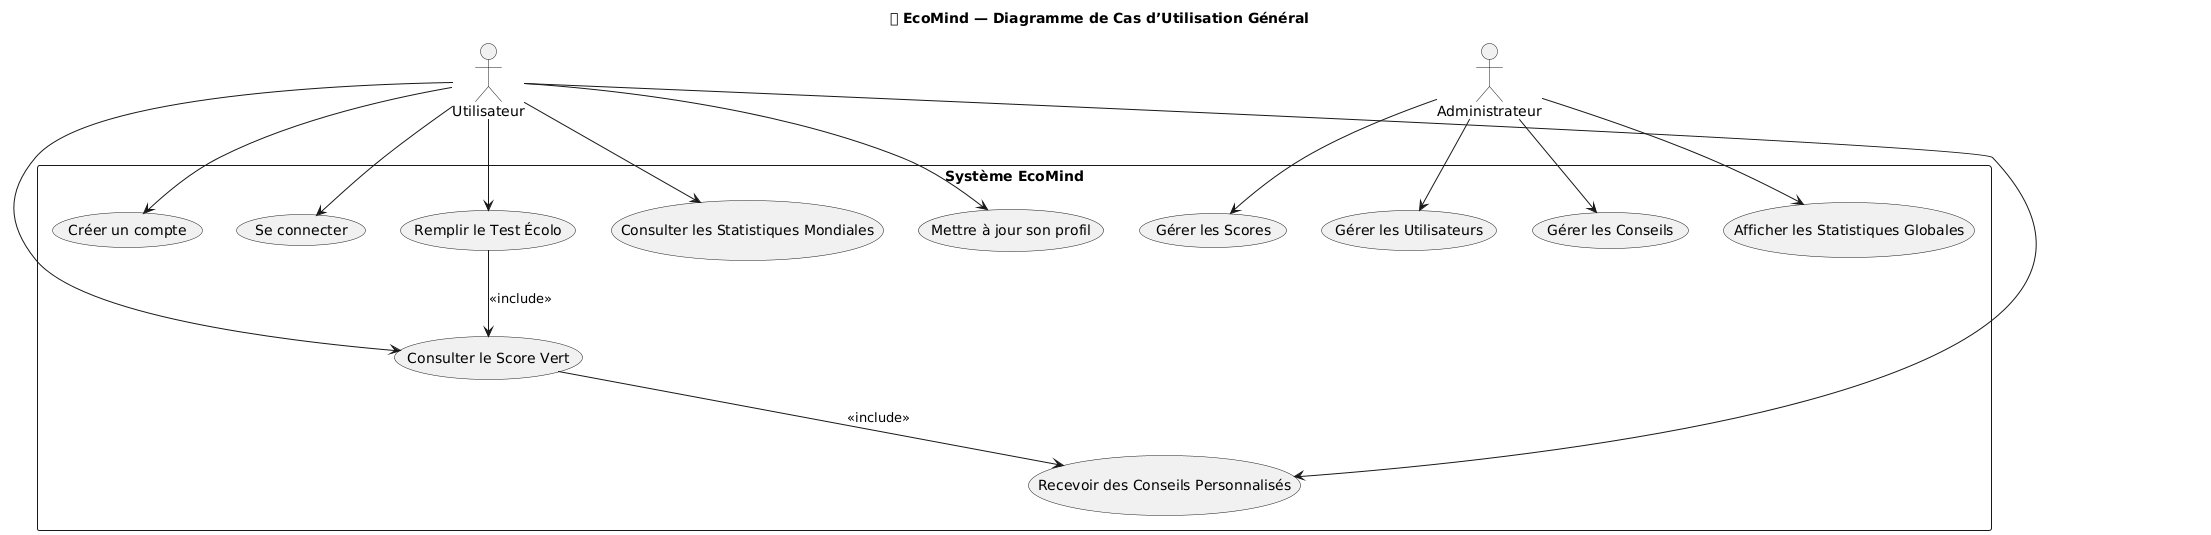

The diagram above was rendered by PlantUML. Its source (embedded in the PNG):
@startuml
title 🌱 EcoMind — Diagramme de Cas d’Utilisation Général

actor "Utilisateur" as U
actor "Administrateur" as A

rectangle "Système EcoMind" {
    
    usecase "Créer un compte" as UC1
    usecase "Se connecter" as UC2
    usecase "Remplir le Test Écolo" as UC3
    usecase "Consulter le Score Vert" as UC4
    usecase "Recevoir des Conseils Personnalisés" as UC5
    usecase "Consulter les Statistiques Mondiales" as UC6
    usecase "Mettre à jour son profil" as UC7
    
    usecase "Gérer les Utilisateurs" as UC8
    usecase "Gérer les Conseils" as UC9
    usecase "Afficher les Statistiques Globales" as UC10
    usecase "Gérer les Scores" as UC11
}

' --- Relations Utilisateur ---
U --> UC1
U --> UC2
U --> UC3
U --> UC4
U --> UC5
U --> UC6
U --> UC7

UC3 --> UC4 : <<include>>
UC4 --> UC5 : <<include>>

' --- Relations Administrateur ---
A --> UC8
A --> UC9
A --> UC10
A --> UC11
@enduml